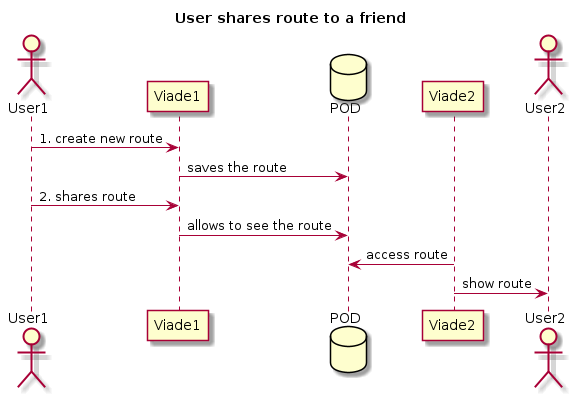

The diagram above was rendered by PlantUML. Its source (embedded in the PNG):
@startuml
title User shares route to a friend
actor User1
participant Viade1
database POD
participant Viade2
actor User2
User1 -> Viade1: 1. create new route
Viade1 -> POD: saves the route
User1 -> Viade1: 2. shares route
Viade1 -> POD: allows to see the route
Viade2 -> POD: access route
Viade2 -> User2: show route
@enduml